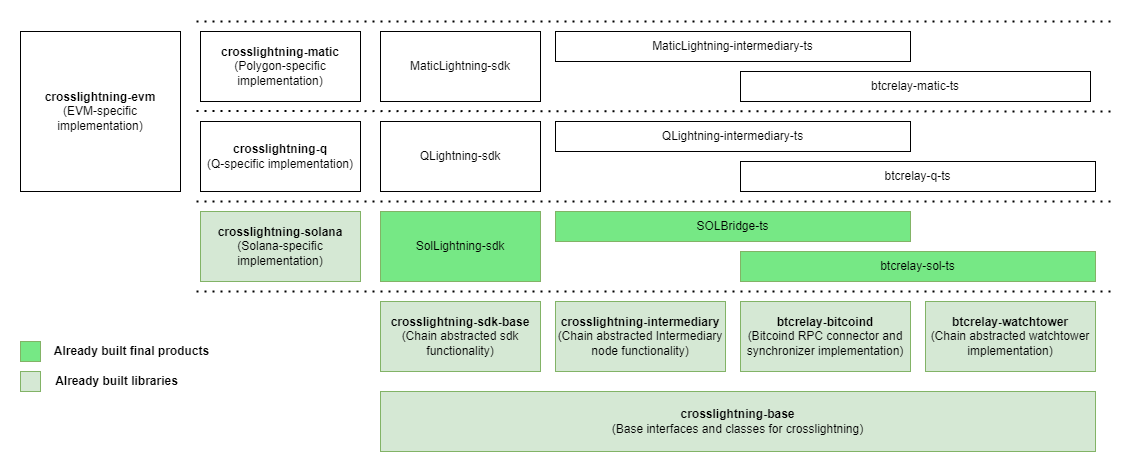

The diagram above was exported from draw.io. Its source (the exported page's mxGraphModel, read from the mxfile embedded in the PNG):
<mxGraphModel dx="1304" dy="968" grid="1" gridSize="10" guides="1" tooltips="1" connect="1" arrows="1" fold="1" page="1" pageScale="1" pageWidth="1100" pageHeight="850" math="0" shadow="0">
  <root>
    <mxCell id="0" />
    <mxCell id="1" parent="0" />
    <mxCell id="eD0Ezld50O2-OyB7pNrv-2" value="&lt;b&gt;crosslightning-sdk-base&lt;br&gt;&lt;/b&gt;(Chain abstracted sdk functionality)" style="rounded=0;whiteSpace=wrap;html=1;" parent="1" vertex="1">
      <mxGeometry x="400" y="320" width="160" height="60" as="geometry" />
    </mxCell>
    <mxCell id="eD0Ezld50O2-OyB7pNrv-4" value="&lt;b&gt;crosslightning-intermediary&lt;br&gt;&lt;/b&gt;(Chain abstracted Intermediary node functionality)" style="rounded=0;whiteSpace=wrap;html=1;fillColor=#d5e8d4;strokeColor=#82b366;" parent="1" vertex="1">
      <mxGeometry x="575" y="320" width="170" height="70" as="geometry" />
    </mxCell>
    <mxCell id="eD0Ezld50O2-OyB7pNrv-5" value="&lt;b&gt;btcrelay-bitcoind&lt;br&gt;&lt;/b&gt;(Bitcoind RPC connector and synchronizer implementation)" style="rounded=0;whiteSpace=wrap;html=1;fillColor=#d5e8d4;strokeColor=#82b366;" parent="1" vertex="1">
      <mxGeometry x="760" y="320" width="170" height="70" as="geometry" />
    </mxCell>
    <mxCell id="eD0Ezld50O2-OyB7pNrv-6" value="&lt;b&gt;crosslightning-solana&lt;br&gt;&lt;/b&gt;(Solana-specific implementation)" style="rounded=0;whiteSpace=wrap;html=1;" parent="1" vertex="1">
      <mxGeometry x="220" y="230" width="160" height="70" as="geometry" />
    </mxCell>
    <mxCell id="eD0Ezld50O2-OyB7pNrv-7" value="SolLightning-sdk" style="rounded=0;whiteSpace=wrap;html=1;fillColor=#76E885;strokeColor=#82b366;" parent="1" vertex="1">
      <mxGeometry x="400" y="230" width="160" height="70" as="geometry" />
    </mxCell>
    <mxCell id="eD0Ezld50O2-OyB7pNrv-8" value="btcrelay-sol-ts" style="rounded=0;whiteSpace=wrap;html=1;fillColor=#76E885;strokeColor=#82b366;" parent="1" vertex="1">
      <mxGeometry x="760" y="270" width="355" height="30" as="geometry" />
    </mxCell>
    <mxCell id="eD0Ezld50O2-OyB7pNrv-9" value="SOLBridge-ts" style="rounded=0;whiteSpace=wrap;html=1;fillColor=#76E885;strokeColor=#82b366;" parent="1" vertex="1">
      <mxGeometry x="575" y="230" width="355" height="30" as="geometry" />
    </mxCell>
    <mxCell id="eD0Ezld50O2-OyB7pNrv-11" value="" style="endArrow=none;dashed=1;html=1;dashPattern=1 3;strokeWidth=2;rounded=0;" parent="1" edge="1">
      <mxGeometry width="50" height="50" relative="1" as="geometry">
        <mxPoint x="1130" y="310" as="sourcePoint" />
        <mxPoint x="210" y="310" as="targetPoint" />
      </mxGeometry>
    </mxCell>
    <mxCell id="eD0Ezld50O2-OyB7pNrv-13" value="" style="endArrow=none;dashed=1;html=1;dashPattern=1 3;strokeWidth=2;rounded=0;" parent="1" edge="1">
      <mxGeometry width="50" height="50" relative="1" as="geometry">
        <mxPoint x="1130" y="220" as="sourcePoint" />
        <mxPoint x="210" y="220" as="targetPoint" />
      </mxGeometry>
    </mxCell>
    <mxCell id="eD0Ezld50O2-OyB7pNrv-15" value="&lt;b&gt;crosslightning-evm&lt;br&gt;&lt;/b&gt;(EVM-specific implementation)" style="rounded=0;whiteSpace=wrap;html=1;" parent="1" vertex="1">
      <mxGeometry x="40" y="50" width="160" height="160" as="geometry" />
    </mxCell>
    <mxCell id="eD0Ezld50O2-OyB7pNrv-16" value="&lt;b&gt;crosslightning-q&lt;br&gt;&lt;/b&gt;(Q-specific implementation)" style="rounded=0;whiteSpace=wrap;html=1;" parent="1" vertex="1">
      <mxGeometry x="220" y="140" width="160" height="70" as="geometry" />
    </mxCell>
    <mxCell id="eD0Ezld50O2-OyB7pNrv-17" value="&lt;b&gt;crosslightning-matic&lt;br&gt;&lt;/b&gt;(Polygon-specific implementation)" style="rounded=0;whiteSpace=wrap;html=1;" parent="1" vertex="1">
      <mxGeometry x="220" y="50" width="160" height="70" as="geometry" />
    </mxCell>
    <mxCell id="eD0Ezld50O2-OyB7pNrv-18" value="" style="endArrow=none;dashed=1;html=1;dashPattern=1 3;strokeWidth=2;rounded=0;" parent="1" edge="1">
      <mxGeometry width="50" height="50" relative="1" as="geometry">
        <mxPoint x="1130" y="130" as="sourcePoint" />
        <mxPoint x="210" y="129.5" as="targetPoint" />
      </mxGeometry>
    </mxCell>
    <mxCell id="eD0Ezld50O2-OyB7pNrv-19" value="" style="endArrow=none;dashed=1;html=1;dashPattern=1 3;strokeWidth=2;rounded=0;" parent="1" edge="1">
      <mxGeometry width="50" height="50" relative="1" as="geometry">
        <mxPoint x="1130" y="40" as="sourcePoint" />
        <mxPoint x="210" y="40" as="targetPoint" />
      </mxGeometry>
    </mxCell>
    <mxCell id="eD0Ezld50O2-OyB7pNrv-23" value="QLightning-sdk" style="rounded=0;whiteSpace=wrap;html=1;" parent="1" vertex="1">
      <mxGeometry x="400" y="140" width="160" height="70" as="geometry" />
    </mxCell>
    <mxCell id="eD0Ezld50O2-OyB7pNrv-24" value="btcrelay-q-ts" style="rounded=0;whiteSpace=wrap;html=1;" parent="1" vertex="1">
      <mxGeometry x="760" y="180" width="355" height="30" as="geometry" />
    </mxCell>
    <mxCell id="eD0Ezld50O2-OyB7pNrv-25" value="QLightning-intermediary-ts" style="rounded=0;whiteSpace=wrap;html=1;" parent="1" vertex="1">
      <mxGeometry x="575" y="140" width="355" height="30" as="geometry" />
    </mxCell>
    <mxCell id="eD0Ezld50O2-OyB7pNrv-26" value="MaticLightning-sdk" style="rounded=0;whiteSpace=wrap;html=1;" parent="1" vertex="1">
      <mxGeometry x="400" y="50" width="160" height="70" as="geometry" />
    </mxCell>
    <mxCell id="eD0Ezld50O2-OyB7pNrv-27" value="btcrelay-matic-ts" style="rounded=0;whiteSpace=wrap;html=1;" parent="1" vertex="1">
      <mxGeometry x="760" y="90" width="350" height="30" as="geometry" />
    </mxCell>
    <mxCell id="eD0Ezld50O2-OyB7pNrv-28" value="MaticLightning-intermediary-ts" style="rounded=0;whiteSpace=wrap;html=1;" parent="1" vertex="1">
      <mxGeometry x="575" y="50" width="355" height="30" as="geometry" />
    </mxCell>
    <mxCell id="eD0Ezld50O2-OyB7pNrv-30" value="&lt;b&gt;crosslightning-sdk-base&lt;br&gt;&lt;/b&gt;(Chain abstracted sdk functionality)" style="rounded=0;whiteSpace=wrap;html=1;fillColor=#d5e8d4;strokeColor=#82b366;" parent="1" vertex="1">
      <mxGeometry x="400" y="320" width="160" height="70" as="geometry" />
    </mxCell>
    <mxCell id="eD0Ezld50O2-OyB7pNrv-31" value="&lt;b&gt;crosslightning-solana&lt;br&gt;&lt;/b&gt;(Solana-specific implementation)" style="rounded=0;whiteSpace=wrap;html=1;fillColor=#d5e8d4;strokeColor=#82b366;" parent="1" vertex="1">
      <mxGeometry x="220" y="230" width="160" height="70" as="geometry" />
    </mxCell>
    <mxCell id="eD0Ezld50O2-OyB7pNrv-32" value="&lt;b&gt;crosslightning-base&lt;br&gt;&lt;/b&gt;(Base interfaces and classes for crosslightning)" style="rounded=0;whiteSpace=wrap;html=1;fillColor=#d5e8d4;strokeColor=#82b366;" parent="1" vertex="1">
      <mxGeometry x="400" y="410" width="715" height="60" as="geometry" />
    </mxCell>
    <mxCell id="eD0Ezld50O2-OyB7pNrv-33" value="" style="rounded=0;whiteSpace=wrap;html=1;fillColor=#76E885;strokeColor=#82b366;" parent="1" vertex="1">
      <mxGeometry x="40" y="360" width="20" height="20" as="geometry" />
    </mxCell>
    <mxCell id="eD0Ezld50O2-OyB7pNrv-34" value="" style="rounded=0;whiteSpace=wrap;html=1;fillColor=#d5e8d4;strokeColor=#82b366;" parent="1" vertex="1">
      <mxGeometry x="40" y="390" width="20" height="20" as="geometry" />
    </mxCell>
    <mxCell id="eD0Ezld50O2-OyB7pNrv-35" value="&lt;b&gt;Already built final products&lt;/b&gt;" style="text;html=1;align=center;verticalAlign=middle;resizable=0;points=[];autosize=1;strokeColor=none;fillColor=none;" parent="1" vertex="1">
      <mxGeometry x="61" y="355" width="180" height="30" as="geometry" />
    </mxCell>
    <mxCell id="eD0Ezld50O2-OyB7pNrv-36" value="&lt;b&gt;Already built libraries&lt;/b&gt;" style="text;html=1;align=center;verticalAlign=middle;resizable=0;points=[];autosize=1;strokeColor=none;fillColor=none;" parent="1" vertex="1">
      <mxGeometry x="61" y="385" width="150" height="30" as="geometry" />
    </mxCell>
    <mxCell id="eD0Ezld50O2-OyB7pNrv-39" value="&lt;b&gt;btcrelay-watchtower&lt;br&gt;&lt;/b&gt;(Chain abstracted watchtower implementation)" style="rounded=0;whiteSpace=wrap;html=1;fillColor=#d5e8d4;strokeColor=#82b366;" parent="1" vertex="1">
      <mxGeometry x="945" y="320" width="170" height="70" as="geometry" />
    </mxCell>
  </root>
</mxGraphModel>